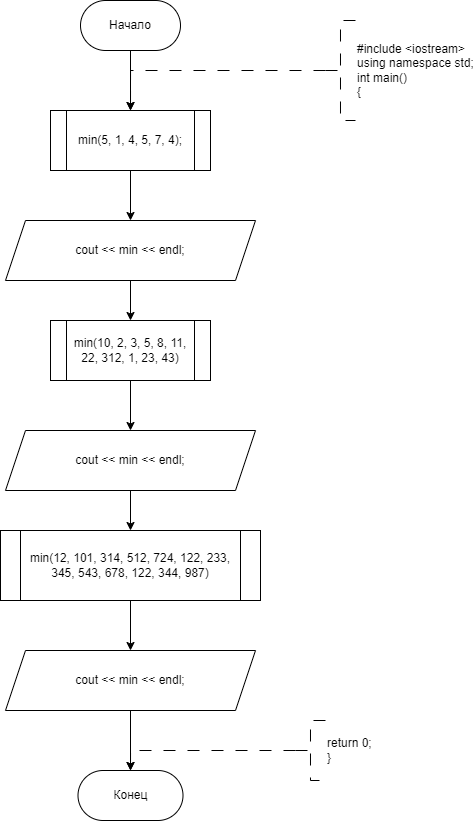

The diagram above was exported from draw.io. Its source (the exported page's mxGraphModel, read from the mxfile embedded in the PNG):
<mxGraphModel dx="807" dy="1704" grid="1" gridSize="10" guides="1" tooltips="1" connect="1" arrows="1" fold="1" page="1" pageScale="1" pageWidth="827" pageHeight="1169" math="0" shadow="0">
  <root>
    <mxCell id="WIyWlLk6GJQsqaUBKTNV-0" />
    <mxCell id="WIyWlLk6GJQsqaUBKTNV-1" parent="WIyWlLk6GJQsqaUBKTNV-0" />
    <mxCell id="o_0hTsx-fe2tSDhcJsS4-22" value="" style="edgeStyle=orthogonalEdgeStyle;rounded=0;orthogonalLoop=1;jettySize=auto;html=1;entryX=0.5;entryY=0;entryDx=0;entryDy=0;" edge="1" parent="WIyWlLk6GJQsqaUBKTNV-1" source="o_0hTsx-fe2tSDhcJsS4-0" target="o_0hTsx-fe2tSDhcJsS4-93">
      <mxGeometry relative="1" as="geometry">
        <mxPoint x="300" y="80.00000000000023" as="targetPoint" />
      </mxGeometry>
    </mxCell>
    <mxCell id="o_0hTsx-fe2tSDhcJsS4-0" value="Начало" style="rounded=1;whiteSpace=wrap;html=1;arcSize=50;" vertex="1" parent="WIyWlLk6GJQsqaUBKTNV-1">
      <mxGeometry x="250" y="-30" width="100" height="50" as="geometry" />
    </mxCell>
    <mxCell id="o_0hTsx-fe2tSDhcJsS4-1" value="" style="edgeStyle=orthogonalEdgeStyle;rounded=0;orthogonalLoop=1;jettySize=auto;html=1;strokeWidth=1;dashed=1;dashPattern=12 12;entryX=0.5;entryY=0;entryDx=0;entryDy=0;" edge="1" parent="WIyWlLk6GJQsqaUBKTNV-1" source="o_0hTsx-fe2tSDhcJsS4-2" target="o_0hTsx-fe2tSDhcJsS4-93">
      <mxGeometry relative="1" as="geometry">
        <Array as="points">
          <mxPoint x="300" y="40" />
        </Array>
        <mxPoint x="300" y="80.00000000000023" as="targetPoint" />
      </mxGeometry>
    </mxCell>
    <mxCell id="o_0hTsx-fe2tSDhcJsS4-2" value="#include &amp;lt;iostream&amp;gt;&lt;div&gt;using namespace std;&lt;/div&gt;&lt;div&gt;int main()&lt;/div&gt;&lt;div&gt;{&lt;/div&gt;" style="strokeWidth=1;html=1;shape=mxgraph.flowchart.annotation_2;align=left;labelPosition=right;pointerEvents=1;dashed=1;dashPattern=12 12;" vertex="1" parent="WIyWlLk6GJQsqaUBKTNV-1">
      <mxGeometry x="494.99" y="-10" width="30" height="100" as="geometry" />
    </mxCell>
    <mxCell id="o_0hTsx-fe2tSDhcJsS4-33" style="edgeStyle=orthogonalEdgeStyle;rounded=0;orthogonalLoop=1;jettySize=auto;html=1;exitX=1;exitY=0.5;exitDx=0;exitDy=0;entryX=0.5;entryY=0;entryDx=0;entryDy=0;" edge="1" parent="WIyWlLk6GJQsqaUBKTNV-1" target="o_0hTsx-fe2tSDhcJsS4-31">
      <mxGeometry relative="1" as="geometry">
        <mxPoint x="320.0000000000001" y="570" as="targetPoint" />
        <mxPoint x="390" y="392.5" as="sourcePoint" />
        <Array as="points">
          <mxPoint x="480" y="392" />
          <mxPoint x="480" y="570" />
          <mxPoint x="300" y="570" />
        </Array>
      </mxGeometry>
    </mxCell>
    <mxCell id="o_0hTsx-fe2tSDhcJsS4-62" style="edgeStyle=orthogonalEdgeStyle;rounded=0;orthogonalLoop=1;jettySize=auto;html=1;exitX=1;exitY=0.5;exitDx=0;exitDy=0;" edge="1" parent="WIyWlLk6GJQsqaUBKTNV-1" target="o_0hTsx-fe2tSDhcJsS4-59">
      <mxGeometry relative="1" as="geometry">
        <mxPoint x="385" y="1078.4400000000005" as="sourcePoint" />
        <Array as="points">
          <mxPoint x="510" y="1078" />
          <mxPoint x="510" y="1530" />
          <mxPoint x="300" y="1530" />
        </Array>
      </mxGeometry>
    </mxCell>
    <mxCell id="o_0hTsx-fe2tSDhcJsS4-57" style="edgeStyle=orthogonalEdgeStyle;rounded=0;orthogonalLoop=1;jettySize=auto;html=1;exitX=1;exitY=0.5;exitDx=0;exitDy=0;entryX=0.5;entryY=0;entryDx=0;entryDy=0;" edge="1" parent="WIyWlLk6GJQsqaUBKTNV-1" target="o_0hTsx-fe2tSDhcJsS4-55">
      <mxGeometry relative="1" as="geometry">
        <mxPoint x="385" y="1232.3400000000001" as="sourcePoint" />
        <Array as="points">
          <mxPoint x="470" y="1232" />
          <mxPoint x="470" y="1380" />
          <mxPoint x="300" y="1380" />
        </Array>
      </mxGeometry>
    </mxCell>
    <mxCell id="o_0hTsx-fe2tSDhcJsS4-72" style="edgeStyle=orthogonalEdgeStyle;rounded=0;orthogonalLoop=1;jettySize=auto;html=1;exitX=1;exitY=0.5;exitDx=0;exitDy=0;entryX=0.5;entryY=0;entryDx=0;entryDy=0;" edge="1" parent="WIyWlLk6GJQsqaUBKTNV-1" target="o_0hTsx-fe2tSDhcJsS4-70">
      <mxGeometry relative="1" as="geometry">
        <mxPoint x="370" y="1891.75" as="sourcePoint" />
        <Array as="points">
          <mxPoint x="450" y="1892" />
          <mxPoint x="450" y="2060" />
          <mxPoint x="300" y="2060" />
        </Array>
      </mxGeometry>
    </mxCell>
    <mxCell id="o_0hTsx-fe2tSDhcJsS4-83" style="edgeStyle=orthogonalEdgeStyle;rounded=0;orthogonalLoop=1;jettySize=auto;html=1;exitX=1;exitY=0.5;exitDx=0;exitDy=0;entryX=0.5;entryY=0;entryDx=0;entryDy=0;" edge="1" parent="WIyWlLk6GJQsqaUBKTNV-1" target="o_0hTsx-fe2tSDhcJsS4-81">
      <mxGeometry relative="1" as="geometry">
        <mxPoint x="400" y="2307.5" as="sourcePoint" />
        <Array as="points">
          <mxPoint x="460" y="2308" />
          <mxPoint x="460" y="2460" />
          <mxPoint x="300" y="2460" />
        </Array>
      </mxGeometry>
    </mxCell>
    <mxCell id="o_0hTsx-fe2tSDhcJsS4-101" value="" style="edgeStyle=orthogonalEdgeStyle;rounded=0;orthogonalLoop=1;jettySize=auto;html=1;" edge="1" parent="WIyWlLk6GJQsqaUBKTNV-1" source="o_0hTsx-fe2tSDhcJsS4-92" target="o_0hTsx-fe2tSDhcJsS4-100">
      <mxGeometry relative="1" as="geometry" />
    </mxCell>
    <mxCell id="o_0hTsx-fe2tSDhcJsS4-92" value="cout &amp;lt;&amp;lt; min &amp;lt;&amp;lt; endl;" style="shape=parallelogram;perimeter=parallelogramPerimeter;whiteSpace=wrap;html=1;fixedSize=1;" vertex="1" parent="WIyWlLk6GJQsqaUBKTNV-1">
      <mxGeometry x="175" y="190" width="250" height="60" as="geometry" />
    </mxCell>
    <mxCell id="o_0hTsx-fe2tSDhcJsS4-94" value="" style="edgeStyle=orthogonalEdgeStyle;rounded=0;orthogonalLoop=1;jettySize=auto;html=1;" edge="1" parent="WIyWlLk6GJQsqaUBKTNV-1" source="o_0hTsx-fe2tSDhcJsS4-93" target="o_0hTsx-fe2tSDhcJsS4-92">
      <mxGeometry relative="1" as="geometry" />
    </mxCell>
    <mxCell id="o_0hTsx-fe2tSDhcJsS4-93" value="min(5, 1, 4, 5, 7, 4);" style="shape=process;whiteSpace=wrap;html=1;backgroundOutline=1;" vertex="1" parent="WIyWlLk6GJQsqaUBKTNV-1">
      <mxGeometry x="220" y="80" width="160" height="60" as="geometry" />
    </mxCell>
    <mxCell id="o_0hTsx-fe2tSDhcJsS4-106" value="" style="edgeStyle=orthogonalEdgeStyle;rounded=0;orthogonalLoop=1;jettySize=auto;html=1;" edge="1" parent="WIyWlLk6GJQsqaUBKTNV-1" source="o_0hTsx-fe2tSDhcJsS4-95" target="o_0hTsx-fe2tSDhcJsS4-103">
      <mxGeometry relative="1" as="geometry" />
    </mxCell>
    <mxCell id="o_0hTsx-fe2tSDhcJsS4-95" value="cout &amp;lt;&amp;lt; min &amp;lt;&amp;lt; endl;" style="shape=parallelogram;perimeter=parallelogramPerimeter;whiteSpace=wrap;html=1;fixedSize=1;" vertex="1" parent="WIyWlLk6GJQsqaUBKTNV-1">
      <mxGeometry x="175" y="620" width="250" height="60" as="geometry" />
    </mxCell>
    <mxCell id="o_0hTsx-fe2tSDhcJsS4-96" value="" style="edgeStyle=orthogonalEdgeStyle;rounded=0;orthogonalLoop=1;jettySize=auto;html=1;" edge="1" parent="WIyWlLk6GJQsqaUBKTNV-1" source="o_0hTsx-fe2tSDhcJsS4-97" target="o_0hTsx-fe2tSDhcJsS4-95">
      <mxGeometry relative="1" as="geometry" />
    </mxCell>
    <mxCell id="o_0hTsx-fe2tSDhcJsS4-97" value="min(12, 101, 314, 512, 724, 122, 233, 345, 543, 678, 122, 344, 987)" style="shape=process;whiteSpace=wrap;html=1;backgroundOutline=1;size=0.07692307692307693;" vertex="1" parent="WIyWlLk6GJQsqaUBKTNV-1">
      <mxGeometry x="170" y="500" width="260" height="70" as="geometry" />
    </mxCell>
    <mxCell id="o_0hTsx-fe2tSDhcJsS4-102" value="" style="edgeStyle=orthogonalEdgeStyle;rounded=0;orthogonalLoop=1;jettySize=auto;html=1;" edge="1" parent="WIyWlLk6GJQsqaUBKTNV-1" source="o_0hTsx-fe2tSDhcJsS4-98" target="o_0hTsx-fe2tSDhcJsS4-97">
      <mxGeometry relative="1" as="geometry" />
    </mxCell>
    <mxCell id="o_0hTsx-fe2tSDhcJsS4-98" value="cout &amp;lt;&amp;lt; min &amp;lt;&amp;lt; endl;" style="shape=parallelogram;perimeter=parallelogramPerimeter;whiteSpace=wrap;html=1;fixedSize=1;" vertex="1" parent="WIyWlLk6GJQsqaUBKTNV-1">
      <mxGeometry x="175" y="400" width="250" height="60" as="geometry" />
    </mxCell>
    <mxCell id="o_0hTsx-fe2tSDhcJsS4-99" value="" style="edgeStyle=orthogonalEdgeStyle;rounded=0;orthogonalLoop=1;jettySize=auto;html=1;" edge="1" parent="WIyWlLk6GJQsqaUBKTNV-1" source="o_0hTsx-fe2tSDhcJsS4-100" target="o_0hTsx-fe2tSDhcJsS4-98">
      <mxGeometry relative="1" as="geometry" />
    </mxCell>
    <mxCell id="o_0hTsx-fe2tSDhcJsS4-100" value="min(10, 2, 3, 5, 8, 11, 22, 312, 1, 23, 43)" style="shape=process;whiteSpace=wrap;html=1;backgroundOutline=1;" vertex="1" parent="WIyWlLk6GJQsqaUBKTNV-1">
      <mxGeometry x="220" y="290" width="160" height="60" as="geometry" />
    </mxCell>
    <mxCell id="o_0hTsx-fe2tSDhcJsS4-103" value="Конец" style="rounded=1;whiteSpace=wrap;html=1;arcSize=50;" vertex="1" parent="WIyWlLk6GJQsqaUBKTNV-1">
      <mxGeometry x="247.5" y="740" width="105" height="50" as="geometry" />
    </mxCell>
    <mxCell id="o_0hTsx-fe2tSDhcJsS4-104" style="edgeStyle=orthogonalEdgeStyle;rounded=0;orthogonalLoop=1;jettySize=auto;html=1;exitX=0;exitY=0.5;exitDx=0;exitDy=0;exitPerimeter=0;dashed=1;dashPattern=12 12;entryX=0.5;entryY=0;entryDx=0;entryDy=0;" edge="1" parent="WIyWlLk6GJQsqaUBKTNV-1" source="o_0hTsx-fe2tSDhcJsS4-105" target="o_0hTsx-fe2tSDhcJsS4-103">
      <mxGeometry relative="1" as="geometry">
        <mxPoint x="206.24" y="730" as="targetPoint" />
        <Array as="points">
          <mxPoint x="300" y="720" />
        </Array>
      </mxGeometry>
    </mxCell>
    <mxCell id="o_0hTsx-fe2tSDhcJsS4-105" value="return 0;&lt;br&gt;}" style="strokeWidth=1;html=1;shape=mxgraph.flowchart.annotation_2;align=left;labelPosition=right;pointerEvents=1;dashed=1;dashPattern=12 12;" vertex="1" parent="WIyWlLk6GJQsqaUBKTNV-1">
      <mxGeometry x="464.99" y="690" width="30" height="60" as="geometry" />
    </mxCell>
  </root>
</mxGraphModel>